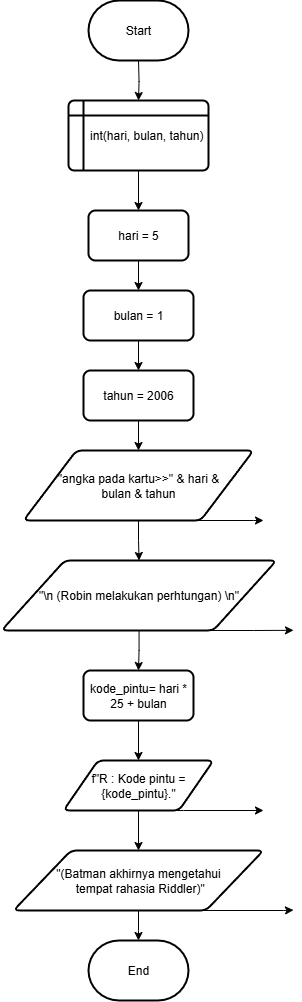

The diagram above was exported from draw.io. Its source (the exported page's mxGraphModel, read from the mxfile embedded in the PNG):
<mxGraphModel dx="873" dy="662" grid="1" gridSize="10" guides="1" tooltips="1" connect="1" arrows="1" fold="1" page="1" pageScale="1" pageWidth="850" pageHeight="1100" math="0" shadow="0">
  <root>
    <mxCell id="0" />
    <mxCell id="1" parent="0" />
    <mxCell id="wfDI8Txg5gfKHI1ZbuGP-15" value="" style="edgeStyle=orthogonalEdgeStyle;rounded=0;orthogonalLoop=1;jettySize=auto;html=1;" parent="1" target="wfDI8Txg5gfKHI1ZbuGP-14" edge="1">
      <mxGeometry relative="1" as="geometry">
        <mxPoint x="425" y="70" as="sourcePoint" />
      </mxGeometry>
    </mxCell>
    <mxCell id="wfDI8Txg5gfKHI1ZbuGP-6" value="" style="edgeStyle=orthogonalEdgeStyle;rounded=0;orthogonalLoop=1;jettySize=auto;html=1;" parent="1" source="wfDI8Txg5gfKHI1ZbuGP-4" target="wfDI8Txg5gfKHI1ZbuGP-5" edge="1">
      <mxGeometry relative="1" as="geometry" />
    </mxCell>
    <mxCell id="wfDI8Txg5gfKHI1ZbuGP-4" value="hari = 5" style="rounded=1;whiteSpace=wrap;html=1;absoluteArcSize=1;arcSize=14;strokeWidth=2;" parent="1" vertex="1">
      <mxGeometry x="375" y="220" width="100" height="50" as="geometry" />
    </mxCell>
    <mxCell id="wfDI8Txg5gfKHI1ZbuGP-8" value="" style="edgeStyle=orthogonalEdgeStyle;rounded=0;orthogonalLoop=1;jettySize=auto;html=1;" parent="1" source="wfDI8Txg5gfKHI1ZbuGP-5" target="wfDI8Txg5gfKHI1ZbuGP-7" edge="1">
      <mxGeometry relative="1" as="geometry" />
    </mxCell>
    <mxCell id="wfDI8Txg5gfKHI1ZbuGP-5" value="bulan = 1" style="whiteSpace=wrap;html=1;rounded=1;absoluteArcSize=1;arcSize=14;strokeWidth=2;" parent="1" vertex="1">
      <mxGeometry x="370" y="300" width="110" height="50" as="geometry" />
    </mxCell>
    <mxCell id="wfDI8Txg5gfKHI1ZbuGP-18" value="" style="edgeStyle=orthogonalEdgeStyle;rounded=0;orthogonalLoop=1;jettySize=auto;html=1;" parent="1" source="wfDI8Txg5gfKHI1ZbuGP-7" target="wfDI8Txg5gfKHI1ZbuGP-17" edge="1">
      <mxGeometry relative="1" as="geometry" />
    </mxCell>
    <mxCell id="wfDI8Txg5gfKHI1ZbuGP-7" value="tahun = 2006" style="whiteSpace=wrap;html=1;rounded=1;absoluteArcSize=1;arcSize=14;strokeWidth=2;" parent="1" vertex="1">
      <mxGeometry x="370" y="380" width="110" height="50" as="geometry" />
    </mxCell>
    <mxCell id="wfDI8Txg5gfKHI1ZbuGP-16" value="" style="edgeStyle=orthogonalEdgeStyle;rounded=0;orthogonalLoop=1;jettySize=auto;html=1;" parent="1" source="wfDI8Txg5gfKHI1ZbuGP-14" target="wfDI8Txg5gfKHI1ZbuGP-4" edge="1">
      <mxGeometry relative="1" as="geometry" />
    </mxCell>
    <mxCell id="wfDI8Txg5gfKHI1ZbuGP-14" value="&amp;nbsp; &amp;nbsp; &amp;nbsp;int(hari, bulan, tahun)" style="shape=internalStorage;whiteSpace=wrap;html=1;dx=15;dy=15;rounded=1;arcSize=8;strokeWidth=2;" parent="1" vertex="1">
      <mxGeometry x="355" y="110" width="140" height="70" as="geometry" />
    </mxCell>
    <mxCell id="wfDI8Txg5gfKHI1ZbuGP-19" style="edgeStyle=orthogonalEdgeStyle;rounded=0;orthogonalLoop=1;jettySize=auto;html=1;exitX=0.75;exitY=1;exitDx=0;exitDy=0;" parent="1" source="wfDI8Txg5gfKHI1ZbuGP-17" edge="1">
      <mxGeometry relative="1" as="geometry">
        <mxPoint x="550" y="530" as="targetPoint" />
        <Array as="points">
          <mxPoint x="540" y="530" />
        </Array>
      </mxGeometry>
    </mxCell>
    <mxCell id="nFxko251vchY6_zVM4sn-3" value="" style="edgeStyle=orthogonalEdgeStyle;rounded=0;orthogonalLoop=1;jettySize=auto;html=1;" parent="1" source="wfDI8Txg5gfKHI1ZbuGP-17" target="nFxko251vchY6_zVM4sn-2" edge="1">
      <mxGeometry relative="1" as="geometry" />
    </mxCell>
    <mxCell id="wfDI8Txg5gfKHI1ZbuGP-17" value="&quot;angka pada kartu&amp;gt;&amp;gt;&quot; &amp;amp; hari &amp;amp;&lt;div&gt;bulan &amp;amp; tahun&lt;/div&gt;" style="shape=parallelogram;html=1;strokeWidth=2;perimeter=parallelogramPerimeter;whiteSpace=wrap;rounded=1;arcSize=12;size=0.23;" parent="1" vertex="1">
      <mxGeometry x="310" y="460" width="230" height="70" as="geometry" />
    </mxCell>
    <mxCell id="wfDI8Txg5gfKHI1ZbuGP-24" value="" style="edgeStyle=orthogonalEdgeStyle;rounded=0;orthogonalLoop=1;jettySize=auto;html=1;" parent="1" source="wfDI8Txg5gfKHI1ZbuGP-22" target="wfDI8Txg5gfKHI1ZbuGP-23" edge="1">
      <mxGeometry relative="1" as="geometry" />
    </mxCell>
    <mxCell id="wfDI8Txg5gfKHI1ZbuGP-22" value="kode_pintu= hari * 25 + bulan" style="whiteSpace=wrap;html=1;rounded=1;absoluteArcSize=1;arcSize=14;strokeWidth=2;" parent="1" vertex="1">
      <mxGeometry x="370" y="680" width="110" height="50" as="geometry" />
    </mxCell>
    <mxCell id="wfDI8Txg5gfKHI1ZbuGP-25" style="edgeStyle=orthogonalEdgeStyle;rounded=0;orthogonalLoop=1;jettySize=auto;html=1;exitX=0.75;exitY=1;exitDx=0;exitDy=0;" parent="1" source="wfDI8Txg5gfKHI1ZbuGP-23" edge="1">
      <mxGeometry relative="1" as="geometry">
        <mxPoint x="550" y="820" as="targetPoint" />
        <Array as="points">
          <mxPoint x="470" y="820" />
          <mxPoint x="470" y="820" />
        </Array>
      </mxGeometry>
    </mxCell>
    <mxCell id="nFxko251vchY6_zVM4sn-7" value="" style="edgeStyle=orthogonalEdgeStyle;rounded=0;orthogonalLoop=1;jettySize=auto;html=1;" parent="1" source="wfDI8Txg5gfKHI1ZbuGP-23" target="nFxko251vchY6_zVM4sn-6" edge="1">
      <mxGeometry relative="1" as="geometry" />
    </mxCell>
    <mxCell id="wfDI8Txg5gfKHI1ZbuGP-23" value="f&quot;R : Kode pintu = {kode_pintu}.&quot;" style="shape=parallelogram;html=1;strokeWidth=2;perimeter=parallelogramPerimeter;whiteSpace=wrap;rounded=1;arcSize=12;size=0.23;" parent="1" vertex="1">
      <mxGeometry x="350" y="770" width="150" height="50" as="geometry" />
    </mxCell>
    <mxCell id="nFxko251vchY6_zVM4sn-4" style="edgeStyle=orthogonalEdgeStyle;rounded=0;orthogonalLoop=1;jettySize=auto;html=1;exitX=0.75;exitY=1;exitDx=0;exitDy=0;" parent="1" source="nFxko251vchY6_zVM4sn-2" edge="1">
      <mxGeometry relative="1" as="geometry">
        <mxPoint x="580" y="639.8064516129032" as="targetPoint" />
        <Array as="points">
          <mxPoint x="540" y="640" />
          <mxPoint x="540" y="640" />
        </Array>
      </mxGeometry>
    </mxCell>
    <mxCell id="nFxko251vchY6_zVM4sn-5" value="" style="edgeStyle=orthogonalEdgeStyle;rounded=0;orthogonalLoop=1;jettySize=auto;html=1;" parent="1" source="nFxko251vchY6_zVM4sn-2" target="wfDI8Txg5gfKHI1ZbuGP-22" edge="1">
      <mxGeometry relative="1" as="geometry" />
    </mxCell>
    <mxCell id="nFxko251vchY6_zVM4sn-2" value="&quot;\n (Robin melakukan perhtungan) \n&quot;" style="shape=parallelogram;html=1;strokeWidth=2;perimeter=parallelogramPerimeter;whiteSpace=wrap;rounded=1;arcSize=12;size=0.23;" parent="1" vertex="1">
      <mxGeometry x="288" y="570" width="275" height="70" as="geometry" />
    </mxCell>
    <mxCell id="nFxko251vchY6_zVM4sn-8" style="edgeStyle=orthogonalEdgeStyle;rounded=0;orthogonalLoop=1;jettySize=auto;html=1;exitX=0.75;exitY=1;exitDx=0;exitDy=0;" parent="1" source="nFxko251vchY6_zVM4sn-6" edge="1">
      <mxGeometry relative="1" as="geometry">
        <mxPoint x="580" y="919.5714285714284" as="targetPoint" />
        <Array as="points">
          <mxPoint x="570" y="920" />
        </Array>
      </mxGeometry>
    </mxCell>
    <mxCell id="nFxko251vchY6_zVM4sn-10" value="" style="edgeStyle=orthogonalEdgeStyle;rounded=0;orthogonalLoop=1;jettySize=auto;html=1;" parent="1" source="nFxko251vchY6_zVM4sn-6" edge="1">
      <mxGeometry relative="1" as="geometry">
        <mxPoint x="425" y="950" as="targetPoint" />
      </mxGeometry>
    </mxCell>
    <mxCell id="nFxko251vchY6_zVM4sn-6" value="&quot;(Batman akhirnya mengetahui&lt;div&gt;&amp;nbsp;tempat rahasia Riddler)&quot;&lt;/div&gt;" style="shape=parallelogram;html=1;strokeWidth=2;perimeter=parallelogramPerimeter;whiteSpace=wrap;rounded=1;arcSize=12;size=0.23;" parent="1" vertex="1">
      <mxGeometry x="300" y="860" width="250" height="60" as="geometry" />
    </mxCell>
    <mxCell id="HPdpXv_iXEqx7zHemJqo-1" value="Start" style="strokeWidth=2;html=1;shape=mxgraph.flowchart.terminator;whiteSpace=wrap;" parent="1" vertex="1">
      <mxGeometry x="375" y="10" width="100" height="60" as="geometry" />
    </mxCell>
    <mxCell id="NlrKW7QW65_NcQ4iR616-1" value="End" style="strokeWidth=2;html=1;shape=mxgraph.flowchart.terminator;whiteSpace=wrap;" parent="1" vertex="1">
      <mxGeometry x="375" y="950" width="100" height="60" as="geometry" />
    </mxCell>
  </root>
</mxGraphModel>